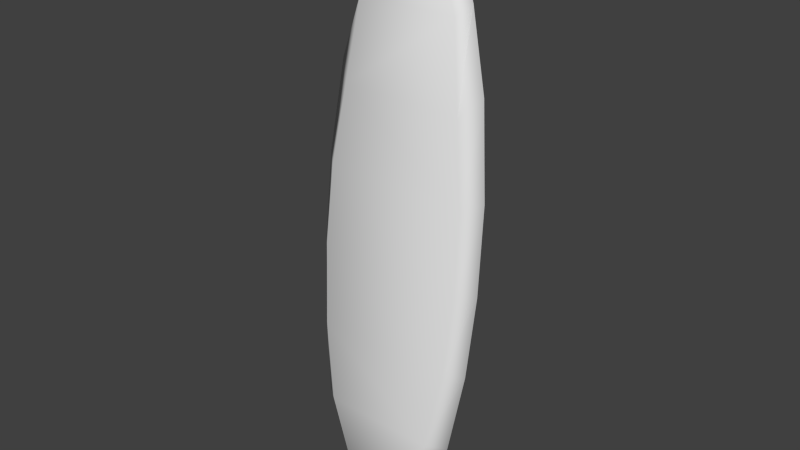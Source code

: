 # Source: Surfboard.blend  (saved by Blender 2.60.0; exported with 4.5.12 LTS)
import bpy
from mathutils import Matrix  # noqa: F401  (used for matrix-valued properties, if any)

bpy.ops.wm.read_factory_settings(use_empty=True)
scene = bpy.context.scene
scene.name = 'Scene'

# ---- collections
col_collection_1 = bpy.data.collections.new('Collection 1'); scene.collection.children.link(col_collection_1)

# ---- materials (node trees are filled in below, after node groups)
mat_initialshadinggroup = bpy.data.materials.new('initialShadingGroup')
mat_initialshadinggroup.alpha_threshold = 0.0
mat_initialshadinggroup.use_transparent_shadow = False
mat_initialshadinggroup.roughness = 0.5
mat_initialshadinggroup.line_color = (0.0, 0.0, 0.0, 1.0)

# ---- material node trees

# ---- world
world_world = bpy.data.worlds.new('World'); scene.world = world_world
world_world.color = (0.05088, 0.05088, 0.05088)
world_world.use_sun_shadow = False
world_world.sun_shadow_jitter_overblur = 0.0
world_world.cycles.sampling_method = 'MANUAL'
world_world.cycles.sample_map_resolution = 256

# ---- meshes
me_pcube5 = bpy.data.meshes.new('pCube5')
me_pcube5.from_pydata([(-0.4024, -1.437, 0.0904), (0.4038, -1.437, 0.0904), (0.5001, -0.8659, 0.0904), (-0.4987, -0.8659, 0.0904), (-0.531, -0.2949, 0.0904), (0.5324, -0.2949, 0.0904), (-0.5121, 0.2761, 0.0904), (0.5135, 0.2761, 0.0904), (-0.433, 0.847, 0.0904), (0.4344, 0.847, 0.0904), (-0.1726, 1.847, 0.07185), (0.174, 1.847, 0.07185), (-0.00167, 1.952, 0.07357), (-0.3523, 1.418, 0.0904), (-0.2138, 1.925, 0.009673), (-0.4076, 1.495, -0.001882), (0.0007073, 2.043, 0.01914), (0.2152, 1.925, 0.009673), (0.3537, 1.418, 0.0904), (0.409, 1.495, -0.001882), (-0.1726, 1.847, -0.07561), (-0.3523, 1.418, -0.09416), (0.01113, 1.961, -0.05773), (0.174, 1.847, -0.07561), (0.3537, 1.418, -0.09416), (0.4344, 0.847, -0.09416), (-0.433, 0.847, -0.09416), (-0.5121, 0.2761, -0.09416), (0.5135, 0.2761, -0.09416), (-0.531, -0.2949, -0.09416), (0.5324, -0.2949, -0.09416), (-0.4987, -0.8659, -0.09416), (0.5001, -0.8659, -0.09416), (0.2176, -1.87, -0.09416), (0.0007085, -2.017, -0.09416), (-0.2162, -1.87, -0.09416), (-0.4024, -1.437, -0.09416), (-0.3104, -1.902, -0.001882), (-0.5314, -1.448, -0.002376), (0.0007073, -2.046, -0.001882), (0.3118, -1.902, -0.001882), (0.4038, -1.437, -0.09416), (0.5157, -1.448, -0.002376), (-0.2162, -1.87, 0.0904), (0.0007082, -2.017, 0.0904), (0.2176, -1.87, 0.0904), (0.5857, -0.8637, -0.002034), (0.6331, -0.286, 0.009234), (0.6203, 0.3306, 0.006584), (0.5452, 0.9729, -0.001882), (-0.6135, -0.8637, -0.002034), (-0.6331, -0.286, 0.009234), (-0.6174, 0.3306, 0.006584), (-0.5438, 0.9729, -0.001882)], [], [(0, 1, 2, 3), (4, 3, 2, 5), (6, 4, 5, 7), (8, 6, 7, 9), (10, 11, 12), (13, 10, 14, 15), (10, 12, 16, 14), (12, 11, 17, 16), (11, 18, 19, 17), (15, 14, 20, 21), (14, 16, 22, 20), (16, 17, 23, 22), (17, 19, 24, 23), (21, 24, 25, 26), (27, 26, 25, 28), (29, 27, 28, 30), (31, 29, 30, 32), (33, 34, 35), (36, 35, 37, 38), (35, 34, 39, 37), (34, 33, 40, 39), (33, 41, 42, 40), (43, 0, 38, 37), (37, 39, 44, 43), (39, 40, 45, 44), (40, 42, 1, 45), (42, 41, 32, 46), (1, 42, 46, 2), (46, 32, 30, 47), (2, 46, 47, 5), (47, 30, 28, 48), (5, 47, 48, 7), (48, 28, 25, 49), (7, 48, 49, 9), (49, 25, 24, 19), (9, 49, 19, 18), (36, 38, 50, 31), (38, 0, 3, 50), (31, 50, 51, 29), (50, 3, 4, 51), (29, 51, 52, 27), (51, 4, 6, 52), (27, 52, 53, 26), (52, 6, 8, 53), (26, 53, 15, 21), (53, 8, 13, 15), (13, 8, 9, 18), (10, 13, 18, 11), (1, 0, 43, 45), (43, 44, 45), (36, 31, 32, 41), (33, 35, 36, 41), (20, 23, 24, 21), (20, 22, 23)])
me_pcube5.polygons.foreach_set('use_smooth', [True] * 54)
_uv = me_pcube5.uv_layers.new(name='UVTex')
_uv.uv.foreach_set('vector', [0.375, 0.0, 0.625, 0.0, 0.625, 0.05, 0.375, 0.05, 0.375, 0.1, 0.375, 0.05, 0.625, 0.05, 0.625, 0.1, 0.375, 0.15, 0.375, 0.1, 0.625, 0.1, 0.625, 0.15, 0.375, 0.2, 0.375, 0.15, 0.625, 0.15, 0.625, 0.2, 0.4375, 0.25, 0.5625, 0.25, 0.5, 0.25, 0.375, 0.25, 0.4375, 0.25, 0.4375, 0.375, 0.375, 0.375, 0.4375, 0.25, 0.5, 0.25, 0.5, 0.375, 0.4375, 0.375, 0.5, 0.25, 0.5625, 0.25, 0.5625, 0.375, 0.5, 0.375, 0.5625, 0.25, 0.625, 0.25, 0.625, 0.375, 0.5625, 0.375, 0.375, 0.375, 0.4375, 0.375, 0.4375, 0.5, 0.375, 0.5, 0.4375, 0.375, 0.5, 0.375, 0.5, 0.5, 0.4375, 0.5, 0.5, 0.375, 0.5625, 0.375, 0.5625, 0.5, 0.5, 0.5, 0.5625, 0.375, 0.625, 0.375, 0.625, 0.5, 0.5625, 0.5, 0.375, 0.5, 0.625, 0.5, 0.625, 0.55, 0.375, 0.55, 0.375, 0.6, 0.375, 0.55, 0.625, 0.55, 0.625, 0.6, 0.375, 0.65, 0.375, 0.6, 0.625, 0.6, 0.625, 0.65, 0.375, 0.7, 0.375, 0.65, 0.625, 0.65, 0.625, 0.7, 0.5625, 0.75, 0.5, 0.75, 0.4375, 0.75, 0.375, 0.75, 0.4375, 0.75, 0.4375, 0.875, 0.375, 0.875, 0.4375, 0.75, 0.5, 0.75, 0.5, 0.875, 0.4375, 0.875, 0.5, 0.75, 0.5625, 0.75, 0.5625, 0.875, 0.5, 0.875, 0.5625, 0.75, 0.625, 0.75, 0.625, 0.875, 0.5625, 0.875, 0.4375, 1.0, 0.375, 1.0, 0.375, 0.875, 0.4375, 0.875, 0.4375, 0.875, 0.5, 0.875, 0.5, 1.0, 0.4375, 1.0, 0.5, 0.875, 0.5625, 0.875, 0.5625, 1.0, 0.5, 1.0, 0.5625, 0.875, 0.625, 0.875, 0.625, 1.0, 0.5625, 1.0, 0.75, 0.0, 0.875, 0.0, 0.875, 0.05, 0.75, 0.05, 0.625, 0.0, 0.75, 0.0, 0.75, 0.05, 0.625, 0.05, 0.75, 0.05, 0.875, 0.05, 0.875, 0.1, 0.75, 0.1, 0.625, 0.05, 0.75, 0.05, 0.75, 0.1, 0.625, 0.1, 0.75, 0.1, 0.875, 0.1, 0.875, 0.15, 0.75, 0.15, 0.625, 0.1, 0.75, 0.1, 0.75, 0.15, 0.625, 0.15, 0.75, 0.15, 0.875, 0.15, 0.875, 0.2, 0.75, 0.2, 0.625, 0.15, 0.75, 0.15, 0.75, 0.2, 0.625, 0.2, 0.75, 0.2, 0.875, 0.2, 0.875, 0.25, 0.75, 0.25, 0.625, 0.2, 0.75, 0.2, 0.75, 0.25, 0.625, 0.25, 0.125, 0.0, 0.25, 0.0, 0.25, 0.05, 0.125, 0.05, 0.25, 0.0, 0.375, 0.0, 0.375, 0.05, 0.25, 0.05, 0.125, 0.05, 0.25, 0.05, 0.25, 0.1, 0.125, 0.1, 0.25, 0.05, 0.375, 0.05, 0.375, 0.1, 0.25, 0.1, 0.125, 0.1, 0.25, 0.1, 0.25, 0.15, 0.125, 0.15, 0.25, 0.1, 0.375, 0.1, 0.375, 0.15, 0.25, 0.15, 0.125, 0.15, 0.25, 0.15, 0.25, 0.2, 0.125, 0.2, 0.25, 0.15, 0.375, 0.15, 0.375, 0.2, 0.25, 0.2, 0.125, 0.2, 0.25, 0.2, 0.25, 0.25, 0.125, 0.25, 0.25, 0.2, 0.375, 0.2, 0.375, 0.25, 0.25, 0.25, 0.375, 0.25, 0.375, 0.2, 0.625, 0.2, 0.625, 0.25, 0.4375, 0.25, 0.375, 0.25, 0.625, 0.25, 0.5625, 0.25, 0.625, 0.0, 0.375, 0.0, 0.4375, 0.0, 0.5625, 0.0, 0.4375, 0.0, 0.5, 0.0, 0.5625, 0.0, 0.375, 0.75, 0.375, 0.7, 0.625, 0.7, 0.625, 0.75, 0.5625, 0.75, 0.4375, 0.75, 0.375, 0.75, 0.625, 0.75, 0.0, 0.0, 0.0, 1.0, 1.0, 1.0, 1.0, 0.0, 0.0, 0.0, 1.0, 0.0, 1.0, 1.0])
me_pcube5.materials.append(mat_initialshadinggroup)
me_pcube5.use_remesh_preserve_volume = False
me_pcube5.use_remesh_preserve_attributes = False
me_pcube5.use_mirror_vertex_groups = False
me_pcube5.update()

# ---- objects
ob_mesh_010 = bpy.data.objects.new('Mesh.010', me_pcube5)

# ---- transforms, parenting, visibility, modifiers, constraints
ob_mesh_010.location = (0.0, 0.0, 0.0)
ob_mesh_010.rotation_euler = (1.658, -0.01372, 3.142)
ob_mesh_010.scale = (49.32, 49.32, 49.32)
ob_mesh_010.lineart.crease_threshold = 0.0

# ---- collection membership
col_collection_1.objects.link(ob_mesh_010)

# ---- scene / render settings (as saved in the file)
scene.frame_start = 1; scene.frame_end = 250; scene.frame_set(113)
scene.render.engine = 'BLENDER_EEVEE_NEXT'
scene.render.image_settings.color_mode = 'RGB'
scene.render.image_settings.compression = 90
scene.render.resolution_percentage = 50
scene.render.dither_intensity = 0.0
scene.render.bake_margin = 2
scene.render.bake_bias = 0.0
scene.cycles.use_denoising = False
scene.cycles.samples = 10
scene.cycles.sampling_pattern = 'TABULATED_SOBOL'
scene.cycles.light_sampling_threshold = 0.0
scene.cycles.use_adaptive_sampling = False
scene.cycles.use_light_tree = False
scene.cycles.blur_glossy = 0.0
scene.cycles.volume_bounces = 1
scene.cycles.pixel_filter_type = 'GAUSSIAN'
scene.cycles.sample_clamp_indirect = 0.0
scene.view_settings.view_transform = 'Standard'
bpy.context.view_layer.update()

# ---- added for rendering (the .blend has no active camera and no usable light): camera, sun
cam_auto = bpy.data.cameras.new('AutoCamera')
cam_auto.lens = 50.0
cam_auto.sensor_width = 36.0
cam_auto.clip_end = 3482.38
ob_auto_camera = bpy.data.objects.new('AutoCamera', cam_auto)
scene.collection.objects.link(ob_auto_camera)
ob_auto_camera.location = (198.427, -238.211, 158.679)
ob_auto_camera.rotation_euler = (1.09748, -7.21219e-08, 0.694738)
scene.camera = ob_auto_camera
light_auto_sun = bpy.data.lights.new('AutoSun', 'SUN')
light_auto_sun.energy = 3.0
light_auto_sun.angle = 0.0523599
ob_auto_sun = bpy.data.objects.new('AutoSun', light_auto_sun)
scene.collection.objects.link(ob_auto_sun)
ob_auto_sun.rotation_euler = (0.872665, 0.174533, 0.523599)
bpy.context.view_layer.update()
